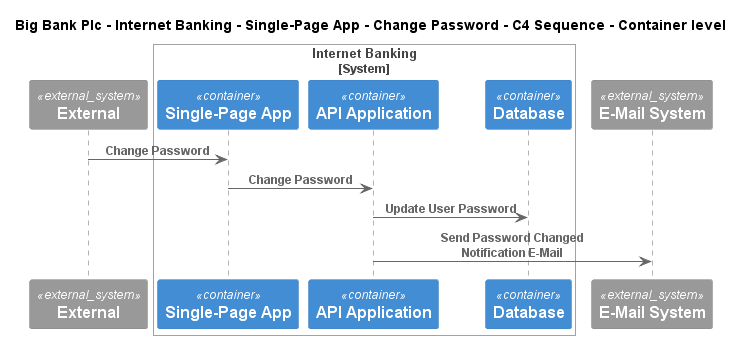

The diagram above was rendered by PlantUML. Its source (embedded in the PNG):
@startuml
!include ..\..\..\..\..\..\..\.c4s\C4_Sequence.puml
SHOW_FOOT_BOXES()

title Big Bank Plc - Internet Banking - Single-Page App - Change Password - C4 Sequence - Container level

System_Ext(C4InterFlow.SoftwareSystems.ExternalSystem, "External", "")

System_Boundary(BigBankPlc.SoftwareSystems.InternetBanking, "Internet Banking")
    Container(BigBankPlc.SoftwareSystems.InternetBanking.Containers.SinglePageApp, "Single-Page App", "", "")
    Container(BigBankPlc.SoftwareSystems.InternetBanking.Containers.APIApplication, "API Application", "", "")
    ContainerDb(BigBankPlc.SoftwareSystems.InternetBanking.Containers.Database, "Database", "", "")
Boundary_End()
System_Ext(BigBankPlc.SoftwareSystems.EMailSystem, "E-Mail System", "")

Rel(C4InterFlow.SoftwareSystems.ExternalSystem, BigBankPlc.SoftwareSystems.InternetBanking.Containers.SinglePageApp, "Change Password")
Rel(BigBankPlc.SoftwareSystems.InternetBanking.Containers.SinglePageApp, BigBankPlc.SoftwareSystems.InternetBanking.Containers.APIApplication, "Change Password")
Rel(BigBankPlc.SoftwareSystems.InternetBanking.Containers.APIApplication, BigBankPlc.SoftwareSystems.InternetBanking.Containers.Database, "Update User Password")
Rel(BigBankPlc.SoftwareSystems.InternetBanking.Containers.APIApplication, BigBankPlc.SoftwareSystems.EMailSystem, "Send Password Changed Notification E-Mail")


@enduml